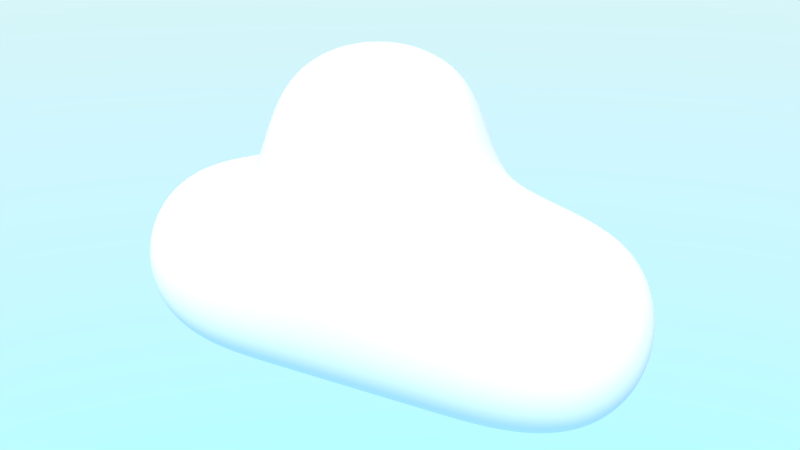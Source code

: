 # Source: cartoon_cloud.blend  (saved by Blender 2.78.0; exported with 4.5.12 LTS)
import bpy
from mathutils import Matrix  # noqa: F401  (used for matrix-valued properties, if any)

bpy.ops.wm.read_factory_settings(use_empty=True)
scene = bpy.context.scene
scene.name = 'Scene'

# ---- collections
col_collection_1 = bpy.data.collections.new('Collection 1'); scene.collection.children.link(col_collection_1)

# ---- materials (node trees are filled in below, after node groups)
mat_cloud = bpy.data.materials.new('Cloud')
mat_cloud.alpha_threshold = 0.0
mat_cloud.roughness = 0.5

# ---- material node trees
mat_cloud.use_nodes = True; mat_cloud.node_tree.nodes.clear()
_N = mat_cloud.node_tree.nodes; _L = mat_cloud.node_tree.links
n0 = _N.new('ShaderNodeOutputMaterial'); n0.name = 'Material Output'; n0.location = (300, 300)
n1 = _N.new('ShaderNodeBsdfDiffuse'); n1.name = 'Diffuse BSDF'; n1.location = (30, 344)
_L.new(n1.outputs[0], n0.inputs[0])
n0.is_active_output = True

# ---- world
world_world = bpy.data.worlds.new('World'); scene.world = world_world
world_world.use_nodes = True; world_world.node_tree.nodes.clear()
_N = world_world.node_tree.nodes; _L = world_world.node_tree.links
n0 = _N.new('ShaderNodeOutputWorld'); n0.name = 'World Output'; n0.location = (300, 300)
n1 = _N.new('ShaderNodeBackground'); n1.name = 'Background'; n1.location = (10, 300)
n1.inputs[1].default_value = 5.0
n2 = _N.new('ShaderNodeTexSky'); n2.name = 'Sky Texture'; n2.location = (-190, 300)
n2.sky_type = 'HOSEK_WILKIE'
n2.sun_elevation = 1.571
_L.new(n1.outputs[0], n0.inputs[0])
_L.new(n2.outputs[0], n1.inputs[0])
n0.is_active_output = True
world_world.color = (0.05088, 0.05088, 0.05088)
world_world.use_sun_shadow = False
world_world.sun_shadow_jitter_overblur = 0.0
world_world.cycles.sampling_method = 'MANUAL'

# ---- cameras
cam_camera = bpy.data.cameras.new('Camera')
cam_camera.clip_end = 100.0
cam_camera.lens = 35.0
cam_camera.sensor_width = 32.0
cam_camera.sensor_height = 18.0
cam_camera.ortho_scale = 7.314
cam_camera.dof.focus_distance = 0.0

# ---- lights
light_lamp = bpy.data.lights.new('Lamp', 'SUN')
light_lamp.transmission_factor = 0.0
light_lamp.cutoff_distance = 30.0
light_lamp.angle = 0.1993
light_lamp.energy = 5.0
light_lamp.shadow_buffer_clip_start = 1.001
light_lamp.shadow_soft_size = 0.1
light_lamp.shadow_cascade_max_distance = 1000.0

# ---- meshes
me_cube = bpy.data.meshes.new('Cube')
me_cube.from_pydata([(-1.0, -1.0, -1.0), (-1.0, -1.0, 1.0), (-1.0, 1.0, -1.0), (-1.0, 1.0, 1.0), (1.0, -1.0, -1.0), (1.0, -1.0, 1.0), (1.0, 1.0, -1.0), (1.0, 1.0, 1.0), (-1.0, 2.932, -1.0), (-1.0, 2.932, 1.0), (1.0, 2.932, -1.0), (1.0, 2.932, 1.0), (-1.0, 4.975, -1.0), (-1.0, 4.975, 1.0), (1.0, 4.975, -1.0), (1.0, 4.975, 1.0), (-1.0, 1.0, 2.597), (1.0, 1.0, 2.597), (-1.0, 2.932, 2.597), (1.0, 2.932, 2.597)], [], [(0, 1, 3, 2), (3, 7, 17, 16), (6, 7, 5, 4), (4, 5, 1, 0), (2, 6, 4, 0), (7, 3, 1, 5), (9, 11, 15, 13), (2, 3, 9, 8), (7, 6, 10, 11), (6, 2, 8, 10), (12, 13, 15, 14), (8, 9, 13, 12), (11, 10, 14, 15), (10, 8, 12, 14), (16, 17, 19, 18), (7, 11, 19, 17), (11, 9, 18, 19), (9, 3, 16, 18)])
me_cube.polygons.foreach_set('use_smooth', [True] * 18)
me_cube.materials.append(mat_cloud)
me_cube.use_remesh_preserve_volume = False
me_cube.use_remesh_preserve_attributes = False
me_cube.use_mirror_vertex_groups = False
me_cube.update()

# ---- objects
ob_cube = bpy.data.objects.new('Cube', me_cube)
ob_lamp = bpy.data.objects.new('Lamp', light_lamp)
ob_camera = bpy.data.objects.new('Camera', cam_camera)

# ---- transforms, parenting, visibility, modifiers, constraints
ob_cube.location = (0.0, 0.0, 0.0)
ob_cube.lineart.crease_threshold = 0.0
_m = ob_cube.modifiers.new('Subsurf', 'SUBSURF')
_m.uv_smooth = 'PRESERVE_CORNERS'
_m.levels = 5
_m.render_levels = 5
_m.show_only_control_edges = False
_m = ob_cube.modifiers.new('Displace', 'DISPLACE')
_m.strength = 0.5
_m = ob_cube.modifiers.new('Displace.001', 'DISPLACE')
_m.strength = 0.1
ob_lamp.location = (4.076, 1.005, 5.904)
ob_lamp.rotation_euler = (0.6503, 0.05522, 1.866)
ob_lamp.lock_rotations_4d = False
ob_lamp.empty_display_type = 'ARROWS'
ob_lamp.color = (0.0, 0.0, 0.0, 0.0)
ob_lamp.lineart.crease_threshold = 0.0
ob_camera.location = (8.021, 6.665, 4.261)
ob_camera.rotation_euler = (1.207, -1.762e-07, 2.075)
ob_camera.scale = (1.0, 1.0, 1.0)
ob_camera.lock_rotations_4d = False
ob_camera.empty_display_type = 'ARROWS'
ob_camera.color = (0.0, 0.0, 0.0, 0.0)
ob_camera.display_type = 'WIRE'
ob_camera.lineart.crease_threshold = 0.0

# ---- collection membership
col_collection_1.objects.link(ob_cube)
col_collection_1.objects.link(ob_lamp)
col_collection_1.objects.link(ob_camera)

# ---- scene / render settings (as saved in the file)
scene.camera = ob_camera
scene.frame_start = 1; scene.frame_end = 250; scene.frame_set(1)
scene.render.engine = 'CYCLES'
scene.render.resolution_percentage = 50
scene.render.dither_intensity = 0.0
scene.cycles.use_denoising = False
scene.cycles.samples = 128
scene.cycles.sampling_pattern = 'TABULATED_SOBOL'
scene.cycles.light_sampling_threshold = 0.0
scene.cycles.use_adaptive_sampling = False
scene.cycles.use_light_tree = False
scene.cycles.blur_glossy = 0.0
scene.cycles.sample_clamp_indirect = 0.0
scene.view_settings.view_transform = 'Standard'
bpy.context.view_layer.update()
